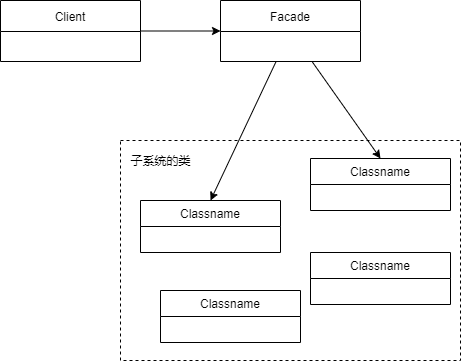

The diagram above was exported from draw.io. Its source (the exported page's mxGraphModel, read from the mxfile embedded in the PNG):
<mxGraphModel dx="1038" dy="607" grid="1" gridSize="10" guides="1" tooltips="1" connect="1" arrows="1" fold="1" page="1" pageScale="1" pageWidth="827" pageHeight="1169" math="0" shadow="0">
  <root>
    <mxCell id="0" />
    <mxCell id="1" parent="0" />
    <mxCell id="cjLUArTxx5dd1_qIYaGx-7" value="" style="rounded=0;whiteSpace=wrap;html=1;dashed=1;" vertex="1" parent="1">
      <mxGeometry x="260" y="370" width="340" height="220" as="geometry" />
    </mxCell>
    <mxCell id="cjLUArTxx5dd1_qIYaGx-21" style="edgeStyle=none;rounded=0;orthogonalLoop=1;jettySize=auto;html=1;" edge="1" parent="1" source="cjLUArTxx5dd1_qIYaGx-1" target="cjLUArTxx5dd1_qIYaGx-6">
      <mxGeometry relative="1" as="geometry" />
    </mxCell>
    <mxCell id="cjLUArTxx5dd1_qIYaGx-1" value="Client" style="swimlane;fontStyle=0;childLayout=stackLayout;horizontal=1;startSize=31;fillColor=none;horizontalStack=0;resizeParent=1;resizeParentMax=0;resizeLast=0;collapsible=1;marginBottom=0;" vertex="1" parent="1">
      <mxGeometry x="140" y="230" width="140" height="61" as="geometry" />
    </mxCell>
    <mxCell id="cjLUArTxx5dd1_qIYaGx-20" style="edgeStyle=none;rounded=0;orthogonalLoop=1;jettySize=auto;html=1;entryX=0.5;entryY=0;entryDx=0;entryDy=0;" edge="1" parent="1" source="cjLUArTxx5dd1_qIYaGx-6" target="cjLUArTxx5dd1_qIYaGx-10">
      <mxGeometry relative="1" as="geometry" />
    </mxCell>
    <mxCell id="cjLUArTxx5dd1_qIYaGx-6" value="Facade" style="swimlane;fontStyle=0;childLayout=stackLayout;horizontal=1;startSize=31;fillColor=none;horizontalStack=0;resizeParent=1;resizeParentMax=0;resizeLast=0;collapsible=1;marginBottom=0;" vertex="1" parent="1">
      <mxGeometry x="360" y="230" width="140" height="61" as="geometry" />
    </mxCell>
    <mxCell id="cjLUArTxx5dd1_qIYaGx-8" value="子系统的类" style="text;html=1;align=center;verticalAlign=middle;resizable=0;points=[];autosize=1;" vertex="1" parent="1">
      <mxGeometry x="260" y="380" width="80" height="20" as="geometry" />
    </mxCell>
    <mxCell id="cjLUArTxx5dd1_qIYaGx-10" value="Classname" style="swimlane;fontStyle=0;childLayout=stackLayout;horizontal=1;startSize=26;fillColor=none;horizontalStack=0;resizeParent=1;resizeParentMax=0;resizeLast=0;collapsible=1;marginBottom=0;" vertex="1" parent="1">
      <mxGeometry x="450" y="388" width="140" height="52" as="geometry" />
    </mxCell>
    <mxCell id="cjLUArTxx5dd1_qIYaGx-14" value="Classname" style="swimlane;fontStyle=0;childLayout=stackLayout;horizontal=1;startSize=26;fillColor=none;horizontalStack=0;resizeParent=1;resizeParentMax=0;resizeLast=0;collapsible=1;marginBottom=0;" vertex="1" parent="1">
      <mxGeometry x="280" y="430" width="140" height="52" as="geometry" />
    </mxCell>
    <mxCell id="cjLUArTxx5dd1_qIYaGx-15" value="Classname" style="swimlane;fontStyle=0;childLayout=stackLayout;horizontal=1;startSize=26;fillColor=none;horizontalStack=0;resizeParent=1;resizeParentMax=0;resizeLast=0;collapsible=1;marginBottom=0;" vertex="1" parent="1">
      <mxGeometry x="450" y="482" width="140" height="52" as="geometry" />
    </mxCell>
    <mxCell id="cjLUArTxx5dd1_qIYaGx-16" value="Classname" style="swimlane;fontStyle=0;childLayout=stackLayout;horizontal=1;startSize=26;fillColor=none;horizontalStack=0;resizeParent=1;resizeParentMax=0;resizeLast=0;collapsible=1;marginBottom=0;" vertex="1" parent="1">
      <mxGeometry x="300" y="520" width="140" height="52" as="geometry" />
    </mxCell>
    <mxCell id="cjLUArTxx5dd1_qIYaGx-17" style="rounded=0;orthogonalLoop=1;jettySize=auto;html=1;entryX=0.5;entryY=0;entryDx=0;entryDy=0;" edge="1" parent="1" source="cjLUArTxx5dd1_qIYaGx-6" target="cjLUArTxx5dd1_qIYaGx-14">
      <mxGeometry relative="1" as="geometry" />
    </mxCell>
  </root>
</mxGraphModel>